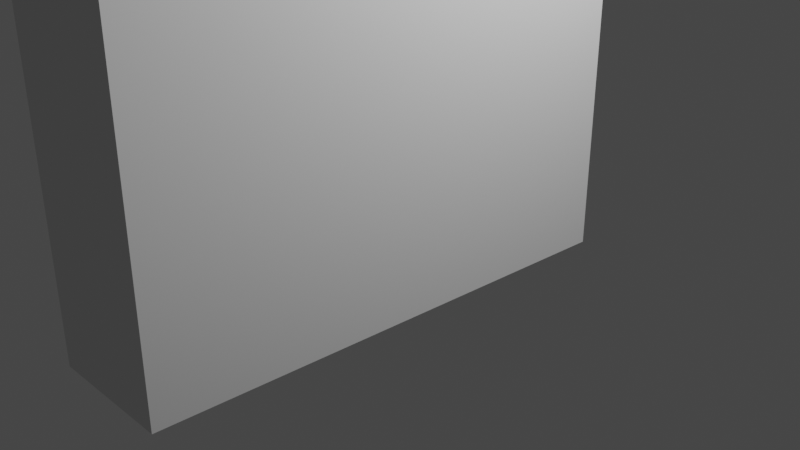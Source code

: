 # Source: bookshelf.blend  (saved by Blender 3.6.6; exported with 4.5.12 LTS)
import bpy
from mathutils import Matrix  # noqa: F401  (used for matrix-valued properties, if any)

bpy.ops.wm.read_factory_settings(use_empty=True)
scene = bpy.context.scene
scene.name = 'Scene'

# ---- collections
col_collection = bpy.data.collections.new('Collection'); scene.collection.children.link(col_collection)

# ---- materials (node trees are filled in below, after node groups)
mat_material = bpy.data.materials.new('Material')
mat_material.alpha_threshold = 0.0
mat_material.use_transparent_shadow = False
mat_material.roughness = 0.5
mat_material.line_color = (0.0, 0.0, 0.0, 1.0)

# ---- node groups
ng_nodegroup = bpy.data.node_groups.new('NodeGroup', 'GeometryNodeTree')
_s = ng_nodegroup.interface.new_socket(name='Geometry', in_out='OUTPUT', socket_type='NodeSocketGeometry')
_s = ng_nodegroup.interface.new_socket(name='curvature', in_out='INPUT', socket_type='NodeSocketFloat')
_s.subtype = 'DISTANCE'
_s.default_value = 0.25
_s.min_value = 0.0
_s = ng_nodegroup.interface.new_socket(name='height', in_out='INPUT', socket_type='NodeSocketFloat')
_s.default_value = 3.76
_s = ng_nodegroup.interface.new_socket(name='length', in_out='INPUT', socket_type='NodeSocketFloat')
_s.default_value = 0.5
_s.min_value = -1e+04
_s.max_value = 1e+04
_s = ng_nodegroup.interface.new_socket(name='margin', in_out='INPUT', socket_type='NodeSocketFloat')
_s.default_value = 0.95
_s.min_value = -1e+04
_s.max_value = 1e+04
_s = ng_nodegroup.interface.new_socket(name='pagecount', in_out='INPUT', socket_type='NodeSocketFloat')
_s.min_value = -1e+04
_s.max_value = 1e+04
_s = ng_nodegroup.interface.new_socket(name='cover', in_out='INPUT', socket_type='NodeSocketFloat')
ng_nodegroup.is_modifier = True
_N = ng_nodegroup.nodes; _L = ng_nodegroup.links
n0 = _N.new('GeometryNodeSetShadeSmooth'); n0.name = 'Set Shade Smooth'; n0.location = (215, -14)
n1 = _N.new('GeometryNodeInputShadeSmooth'); n1.name = 'Is Shade Smooth'; n1.location = (140, -14)
n2 = _N.new('GeometryNodeCaptureAttribute'); n2.name = 'Capture Attribute'; n2.location = (165, -14)
n2.capture_items.clear()
n2.domain = 'FACE'
n3 = _N.new('NodeGroupOutput'); n3.name = 'Group Output'; n3.location = (2182, 0)
n4 = _N.new('GeometryNodeFlipFaces'); n4.name = 'Flip Faces.001'; n4.location = (780, 600)
n5 = _N.new('GeometryNodeMergeByDistance'); n5.name = 'Merge by Distance.001'; n5.location = (1667, 465)
n6 = _N.new('GeometryNodeJoinGeometry'); n6.name = 'Join Geometry.001'; n6.location = (1992, 176)
n7 = _N.new('ShaderNodeCombineXYZ'); n7.name = 'Combine XYZ.001'; n7.location = (259, 578)
n8 = _N.new('GeometryNodeJoinGeometry'); n8.name = 'Join Geometry.002'; n8.location = (1429, 484)
n9 = _N.new('GeometryNodeExtrudeMesh'); n9.name = 'Extrude Mesh.001'; n9.location = (436, 23)
n9.inputs[4].default_value = False
n10 = _N.new('GeometryNodeJoinGeometry'); n10.name = 'Join Geometry'; n10.location = (656, 27)
n11 = _N.new('GeometryNodeFlipFaces'); n11.name = 'Flip Faces'; n11.location = (377, 160)
n12 = _N.new('GeometryNodeMergeByDistance'); n12.name = 'Merge by Distance'; n12.location = (945, 43)
n13 = _N.new('GeometryNodeFillCurve'); n13.name = 'Fill Curve'; n13.location = (-100, 206)
n14 = _N.new('GeometryNodeExtrudeMesh'); n14.name = 'Extrude Mesh'; n14.location = (190, -14)
n15 = _N.new('GeometryNodeTransform'); n15.name = 'Transform Geometry'; n15.location = (1145, 440)
n16 = _N.new('GeometryNodeExtrudeMesh'); n16.name = 'Extrude Mesh.002'; n16.location = (440, 399)
n16.inputs[4].default_value = False
n17 = _N.new('GeometryNodeMeshToCurve'); n17.name = 'Mesh to Curve'; n17.location = (-1097, -50)
n18 = _N.new('GeometryNodeFilletCurve'); n18.name = 'Fillet Curve'; n18.location = (-877, -37)
n18.inputs[1].default_value = 12
n18.inputs[3].default_value = True
n19 = _N.new('ShaderNodeCombineXYZ'); n19.name = 'Combine XYZ'; n19.location = (-809, -282)
n20 = _N.new('ShaderNodeMath'); n20.name = 'Math'; n20.location = (-1030, -310)
n20.operation = 'MULTIPLY'
n20.inputs[1].default_value = -1.0
n21 = _N.new('FunctionNodeInputVector'); n21.name = 'Vector'; n21.location = (-545, -242)
n21.vector = (0.0, 0.0, 1.0)
n21.outputs[0].default_value = (0.0, 0.0, 0.0)
n22 = _N.new('ShaderNodeMath'); n22.name = 'Math.002'; n22.location = (-166, -556)
n22.operation = 'SUBTRACT'
n23 = _N.new('ShaderNodeMath'); n23.name = 'Math.001'; n23.location = (-401, -570)
n23.operation = 'MULTIPLY'
n24 = _N.new('ShaderNodeMath'); n24.name = 'Math.003'; n24.location = (41, -446)
n24.operation = 'DIVIDE'
n24.inputs[1].default_value = 2.0
n25 = _N.new('GeometryNodeSetPosition'); n25.name = 'Set Position'; n25.location = (-539, 9)
n26 = _N.new('GeometryNodeCurveToMesh'); n26.name = 'Curve to Mesh'; n26.location = (-249, -59)
n27 = _N.new('GeometryNodeSetPosition'); n27.name = 'Set Position.001'; n27.location = (-312, 165)
n28 = _N.new('GeometryNodeCurveEndpointSelection'); n28.name = 'Endpoint Selection'; n28.location = (-821, 115)
n29 = _N.new('ShaderNodeCombineXYZ'); n29.name = 'Combine XYZ.002'; n29.location = (-1228, -600)
n30 = _N.new('GeometryNodeMeshGrid'); n30.name = 'Grid'; n30.location = (-1901, -13)
n30.inputs[2].default_value = 2
n30.inputs[3].default_value = 2
n31 = _N.new('GeometryNodeDeleteGeometry'); n31.name = 'Delete Geometry'; n31.location = (-1537, -29)
n31.domain = 'EDGE'
n32 = _N.new('GeometryNodeInputIndex'); n32.name = 'Index'; n32.location = (-1992, -297)
n33 = _N.new('FunctionNodeCompare'); n33.name = 'Compare'; n33.location = (-1728, -230)
n33.operation = 'EQUAL'
n33.data_type = 'INT'
n33.inputs[3].default_value = 2
n33.inputs[6].default_value = (0.0, 0.0, 0.0, 0.0)
n33.inputs[7].default_value = (0.0, 0.0, 0.0, 0.0)
n34 = _N.new('GeometryNodeTransform'); n34.name = 'Transform Geometry.001'; n34.location = (-1317, -11)
n35 = _N.new('ShaderNodeCombineXYZ'); n35.name = 'Combine XYZ.003'; n35.location = (-1511, -384)
n35.inputs[1].default_value = 1.0
n35.inputs[2].default_value = 1.0
n36 = _N.new('NodeReroute'); n36.name = 'Reroute'; n36.location = (-2694, 679)
n36.width = 16
n36.socket_idname = 'NodeSocketFloat'
n37 = _N.new('NodeGroupInput'); n37.name = 'Group Input'; n37.location = (-3017, 980)
n37.hide = True
_L.new(n9.outputs[0], n10.inputs[0])
_L.new(n16.outputs[0], n15.inputs[0])
_L.new(n26.outputs[0], n2.inputs[0])
_L.new(n25.outputs[0], n27.inputs[0])
_L.new(n10.outputs[0], n12.inputs[0])
_L.new(n13.outputs[0], n16.inputs[0])
_L.new(n11.outputs[0], n10.inputs[0])
_L.new(n30.outputs[0], n31.inputs[0])
_L.new(n15.outputs[0], n8.inputs[0])
_L.new(n25.outputs[0], n26.inputs[0])
_L.new(n0.outputs[0], n9.inputs[0])
_L.new(n24.outputs[0], n29.inputs[1])
_L.new(n21.outputs[0], n14.inputs[2])
_L.new(n32.outputs[0], n33.inputs[2])
_L.new(n31.outputs[0], n34.inputs[0])
_L.new(n33.outputs[0], n31.inputs[1])
_L.new(n34.outputs[0], n17.inputs[0])
_L.new(n15.outputs[0], n6.inputs[0])
_L.new(n16.outputs[0], n4.inputs[0])
_L.new(n5.outputs[0], n6.inputs[0])
_L.new(n7.outputs[0], n15.inputs[1])
_L.new(n20.outputs[0], n19.inputs[1])
_L.new(n29.outputs[0], n27.inputs[3])
_L.new(n35.outputs[0], n34.inputs[3])
_L.new(n23.outputs[0], n22.inputs[1])
_L.new(n22.outputs[0], n24.inputs[0])
_L.new(n8.outputs[0], n5.inputs[0])
_L.new(n28.outputs[0], n27.inputs[1])
_L.new(n19.outputs[0], n25.inputs[3])
_L.new(n18.outputs[0], n25.inputs[0])
_L.new(n24.outputs[0], n7.inputs[2])
_L.new(n17.outputs[0], n18.inputs[0])
_L.new(n28.outputs[0], n25.inputs[1])
_L.new(n23.outputs[0], n16.inputs[3])
_L.new(n4.outputs[0], n8.inputs[0])
_L.new(n0.outputs[0], n11.inputs[0])
_L.new(n27.outputs[0], n13.inputs[0])
_L.new(n12.outputs[0], n6.inputs[0])
_L.new(n37.outputs[0], n18.inputs[2])
_L.new(n37.outputs[2], n20.inputs[0])
_L.new(n37.outputs[1], n14.inputs[3])
_L.new(n37.outputs[1], n22.inputs[0])
_L.new(n37.outputs[1], n23.inputs[0])
_L.new(n37.outputs[3], n23.inputs[1])
_L.new(n37.outputs[4], n35.inputs[0])
_L.new(n6.outputs[0], n3.inputs[0])
_L.new(n36.outputs[0], n9.inputs[3])
_L.new(n37.outputs[5], n36.inputs[0])
_L.new(n1.outputs[0], n2.inputs[1])
_L.new(n2.outputs[0], n14.inputs[0])
_L.new(n14.outputs[0], n0.inputs[0])
_L.new(n2.outputs[1], n0.inputs[2])
n3.is_active_output = True
ng_geometry_nodes = bpy.data.node_groups.new('Geometry Nodes', 'GeometryNodeTree')
_s = ng_geometry_nodes.interface.new_socket(name='Geometry', in_out='OUTPUT', socket_type='NodeSocketGeometry')
_s = ng_geometry_nodes.interface.new_socket(name='Geometry', in_out='INPUT', socket_type='NodeSocketGeometry')
ng_geometry_nodes.is_modifier = True
_N = ng_geometry_nodes.nodes; _L = ng_geometry_nodes.links
n0 = _N.new('NodeGroupInput'); n0.name = 'Group Input'; n0.location = (2319, 84)
n1 = _N.new('GeometryNodeSimulationInput'); n1.name = 'Simulation Input'; n1.location = (2611, 157)
n2 = _N.new('GeometryNodeBoundBox'); n2.name = 'Bounding Box'; n2.location = (2908, -35)
n3 = _N.new('GeometryNodeBoundBox'); n3.name = 'Bounding Box.001'; n3.location = (2043, 498)
n4 = _N.new('ShaderNodeVectorMath'); n4.name = 'Vector Math'; n4.location = (3213, -12)
n4.operation = 'MULTIPLY'
n4.inputs[1].default_value = (1.0, 0.0, 0.0)
n5 = _N.new('ShaderNodeVectorMath'); n5.name = 'Vector Math.001'; n5.location = (2890, 444)
n5.operation = 'MULTIPLY'
n5.inputs[1].default_value = (1.1, 0.0, 0.0)
n6 = _N.new('FunctionNodeRandomValue'); n6.name = 'Random Value'; n6.location = (1394, 729)
n6.inputs[3].default_value = 0.25
n7 = _N.new('FunctionNodeRandomValue'); n7.name = 'Random Value.001'; n7.location = (1385, 480)
n7.inputs[2].default_value = 1.5
n7.inputs[3].default_value = 4.0
n8 = _N.new('FunctionNodeRandomValue'); n8.name = 'Random Value.002'; n8.location = (1390, 253)
n8.inputs[2].default_value = 0.92
n9 = _N.new('FunctionNodeRandomValue'); n9.name = 'Random Value.003'; n9.location = (1386, 38)
n9.inputs[2].default_value = 0.2
n10 = _N.new('GeometryNodeInputSceneTime'); n10.name = 'Scene Time'; n10.location = (1112, 676)
n11 = _N.new('GeometryNodeGroup'); n11.name = 'Group'; n11.location = (1664, 630)
n11.width = 178
n11.node_tree = ng_nodegroup
n11.inputs[5].default_value = 0.1
n12 = _N.new('FunctionNodeRandomValue'); n12.name = 'Random Value.004'; n12.location = (1389, -158)
n12.inputs[2].default_value = 3.0
n12.inputs[3].default_value = 6.0
n13 = _N.new('ShaderNodeVectorMath'); n13.name = 'Vector Math.002'; n13.location = (3601, 328)
n14 = _N.new('ShaderNodeVectorMath'); n14.name = 'Vector Math.003'; n14.location = (3853, 466)
n15 = _N.new('FunctionNodeRandomValue'); n15.name = 'Random Value.005'; n15.location = (3636, 926)
n15.data_type = 'FLOAT_VECTOR'
n15.inputs[1].default_value = (0.0, 1.0, 0.0)
n16 = _N.new('GeometryNodeInputSceneTime'); n16.name = 'Scene Time.001'; n16.location = (3162, 881)
n17 = _N.new('GeometryNodeJoinGeometry'); n17.name = 'Join Geometry'; n17.location = (4322, 345)
n18 = _N.new('GeometryNodeTransform'); n18.name = 'Transform Geometry'; n18.location = (4048, 749)
n19 = _N.new('GeometryNodeSimulationOutput'); n19.name = 'Simulation Output'; n19.location = (4630, 178)
n20 = _N.new('GeometryNodeBoundBox'); n20.name = 'Bounding Box.002'; n20.location = (4861, 39)
n21 = _N.new('FunctionNodeCompare'); n21.name = 'Compare'; n21.location = (4924, -140)
n21.operation = 'EQUAL'
n21.data_type = 'VECTOR'
n21.inputs[5].default_value = (0.0, 1.0, 0.0)
n21.inputs[6].default_value = (0.0, 0.0, 0.0, 0.0)
n21.inputs[7].default_value = (0.0, 0.0, 0.0, 0.0)
n22 = _N.new('GeometryNodeInputNormal'); n22.name = 'Normal'; n22.location = (4589, -200)
n22.legacy_corner_normals = True
n23 = _N.new('GeometryNodeDeleteGeometry'); n23.name = 'Delete Geometry'; n23.location = (5154, -4)
n23.domain = 'FACE'
n24 = _N.new('GeometryNodeExtrudeMesh'); n24.name = 'Extrude Mesh'; n24.location = (6308, -60)
n24.inputs[3].default_value = 0.68
n24.inputs[4].default_value = False
n25 = _N.new('GeometryNodeFlipFaces'); n25.name = 'Flip Faces'; n25.location = (6160, 73)
n26 = _N.new('GeometryNodeJoinGeometry'); n26.name = 'Join Geometry.002'; n26.location = (6514, 64)
n27 = _N.new('GeometryNodeMergeByDistance'); n27.name = 'Merge by Distance'; n27.location = (6719, 78)
n28 = _N.new('NodeGroupOutput'); n28.name = 'Group Output'; n28.location = (7256, 277)
n29 = _N.new('GeometryNodeJoinGeometry'); n29.name = 'Join Geometry.001'; n29.location = (7027, 272)
n30 = _N.new('NodeReroute'); n30.name = 'Reroute'; n30.location = (5602, -26)
n30.width = 16
n30.socket_idname = 'NodeSocketGeometry'
n31 = _N.new('GeometryNodeTransform'); n31.name = 'Transform Geometry.001'; n31.location = (5374, 10)
n31.inputs[3].default_value = (1.0, 1.1, 1.0)
n1.pair_with_output(n19)
_L.new(n17.outputs[0], n19.inputs[1])
_L.new(n1.outputs[1], n17.inputs[0])
_L.new(n18.outputs[0], n17.inputs[0])
_L.new(n1.outputs[1], n2.inputs[0])
_L.new(n2.outputs[2], n4.inputs[0])
_L.new(n11.outputs[0], n18.inputs[0])
_L.new(n14.outputs[0], n18.inputs[1])
_L.new(n11.outputs[0], n3.inputs[0])
_L.new(n3.outputs[2], n5.inputs[0])
_L.new(n4.outputs[0], n13.inputs[0])
_L.new(n5.outputs[0], n13.inputs[1])
_L.new(n6.outputs[1], n11.inputs[0])
_L.new(n10.outputs[1], n6.inputs[7])
_L.new(n7.outputs[1], n11.inputs[2])
_L.new(n10.outputs[1], n7.inputs[7])
_L.new(n10.outputs[1], n8.inputs[7])
_L.new(n8.outputs[1], n11.inputs[3])
_L.new(n10.outputs[1], n9.inputs[7])
_L.new(n9.outputs[1], n11.inputs[4])
_L.new(n10.outputs[1], n12.inputs[7])
_L.new(n12.outputs[1], n11.inputs[1])
_L.new(n13.outputs[0], n14.inputs[0])
_L.new(n16.outputs[1], n15.inputs[7])
_L.new(n15.outputs[0], n14.inputs[1])
_L.new(n19.outputs[0], n20.inputs[0])
_L.new(n20.outputs[0], n23.inputs[0])
_L.new(n21.outputs[0], n23.inputs[1])
_L.new(n22.outputs[0], n21.inputs[4])
_L.new(n19.outputs[0], n29.inputs[0])
_L.new(n29.outputs[0], n28.inputs[0])
_L.new(n30.outputs[0], n25.inputs[0])
_L.new(n24.outputs[0], n26.inputs[0])
_L.new(n25.outputs[0], n26.inputs[0])
_L.new(n26.outputs[0], n27.inputs[0])
_L.new(n27.outputs[0], n29.inputs[0])
_L.new(n31.outputs[0], n30.inputs[0])
_L.new(n30.outputs[0], n24.inputs[0])
_L.new(n23.outputs[0], n31.inputs[0])
n28.is_active_output = True

# ---- material node trees
mat_material.use_nodes = True; mat_material.node_tree.nodes.clear()
_N = mat_material.node_tree.nodes; _L = mat_material.node_tree.links
n0 = _N.new('ShaderNodeOutputMaterial'); n0.name = 'Material Output'; n0.location = (300, 300)
n1 = _N.new('ShaderNodeBsdfPrincipled'); n1.name = 'Principled BSDF'; n1.location = (10, 300)
n1.distribution = 'GGX'
n1.subsurface_method = 'RANDOM_WALK_SKIN'
n1.inputs[3].default_value = 1.45
n1.inputs[27].default_value = (0.0, 0.0, 0.0, 1.0)
n1.inputs[28].default_value = 1.0
_L.new(n1.outputs[0], n0.inputs[0])
n0.is_active_output = True

# ---- world
world_world = bpy.data.worlds.new('World'); scene.world = world_world
world_world.use_nodes = True; world_world.node_tree.nodes.clear()
_N = world_world.node_tree.nodes; _L = world_world.node_tree.links
n0 = _N.new('ShaderNodeOutputWorld'); n0.name = 'World Output'; n0.location = (300, 300)
n1 = _N.new('ShaderNodeBackground'); n1.name = 'Background'; n1.location = (10, 300)
n1.inputs[0].default_value = (0.05088, 0.05088, 0.05088, 1.0)
_L.new(n1.outputs[0], n0.inputs[0])
n0.is_active_output = True
world_world.color = (0.05088, 0.05088, 0.05088)
world_world.use_sun_shadow = False
world_world.sun_shadow_jitter_overblur = 0.0

# ---- cameras
cam_camera = bpy.data.cameras.new('Camera')
cam_camera.clip_end = 100.0
cam_camera.ortho_scale = 7.314

# ---- lights
light_light = bpy.data.lights.new('Light', 'POINT')
light_light.transmission_factor = 0.0
light_light.energy = 1000.0
light_light.shadow_soft_size = 0.1
light_light.shadow_maximum_resolution = 0.006
light_light.use_absolute_resolution = True

# ---- meshes
me_cube = bpy.data.meshes.new('Cube')
me_cube.from_pydata([(1.0, 1.0, 1.0), (1.0, 1.0, -1.0), (1.0, -1.0, 1.0), (1.0, -1.0, -1.0), (-1.0, 1.0, 1.0), (-1.0, 1.0, -1.0), (-1.0, -1.0, 1.0), (-1.0, -1.0, -1.0)], [], [(0, 4, 6, 2), (3, 2, 6, 7), (7, 6, 4, 5), (5, 1, 3, 7), (1, 0, 2, 3), (5, 4, 0, 1)])
_uv = me_cube.uv_layers.new(name='UVMap')
_uv.uv.foreach_set('vector', [0.625, 0.5, 0.875, 0.5, 0.875, 0.75, 0.625, 0.75, 0.375, 0.75, 0.625, 0.75, 0.625, 1.0, 0.375, 1.0, 0.375, 0.0, 0.625, 0.0, 0.625, 0.25, 0.375, 0.25, 0.125, 0.5, 0.375, 0.5, 0.375, 0.75, 0.125, 0.75, 0.375, 0.5, 0.625, 0.5, 0.625, 0.75, 0.375, 0.75, 0.375, 0.25, 0.625, 0.25, 0.625, 0.5, 0.375, 0.5])
me_cube.materials.append(mat_material)
me_cube.use_mirror_vertex_groups = False
me_cube.update()

# ---- objects
ob_cube = bpy.data.objects.new('Cube', me_cube)
ob_light = bpy.data.objects.new('Light', light_light)
ob_camera = bpy.data.objects.new('Camera', cam_camera)

# ---- transforms, parenting, visibility, modifiers, constraints
ob_cube.location = (0.0, 0.0, 0.0)
ob_cube.lock_rotations_4d = False
ob_cube.empty_display_type = 'ARROWS'
ob_cube.lineart.crease_threshold = 0.0
_m = ob_cube.modifiers.new('GeometryNodes', 'NODES')
_m.node_group = ng_geometry_nodes
ob_light.location = (4.076, 1.005, 5.904)
ob_light.rotation_euler = (0.6503, 0.05522, 1.866)
ob_light.lock_rotations_4d = False
ob_light.empty_display_type = 'ARROWS'
ob_light.color = (0.0, 0.0, 0.0, 0.0)
ob_light.lineart.crease_threshold = 0.0
ob_camera.location = (7.359, -6.926, 4.958)
ob_camera.rotation_euler = (1.109, 0.0, 0.8149)
ob_camera.lock_rotations_4d = False
ob_camera.empty_display_type = 'ARROWS'
ob_camera.color = (0.0, 0.0, 0.0, 0.0)
ob_camera.display_type = 'WIRE'
ob_camera.lineart.crease_threshold = 0.0

# ---- collection membership
col_collection.objects.link(ob_cube)
col_collection.objects.link(ob_light)
col_collection.objects.link(ob_camera)

# ---- scene / render settings (as saved in the file)
scene.camera = ob_camera
scene.frame_start = 1; scene.frame_end = 250; scene.frame_set(36)
scene.render.engine = 'BLENDER_EEVEE_NEXT'
scene.cycles.sampling_pattern = 'TABULATED_SOBOL'
scene.view_settings.view_transform = 'Filmic'
bpy.context.view_layer.update()
